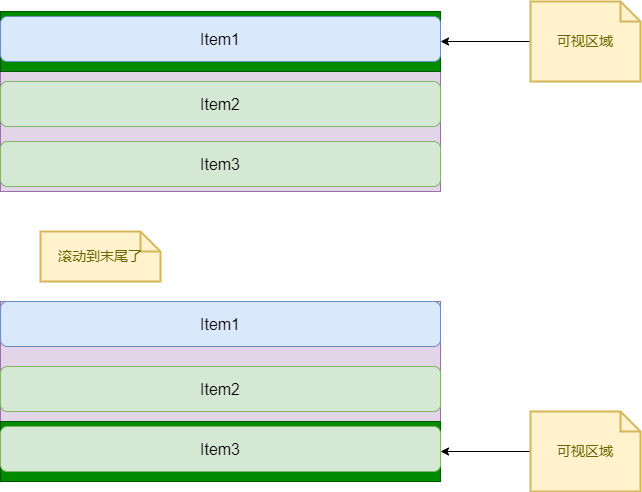

The diagram above was exported from draw.io. Its source (the exported page's mxGraphModel, read from the mxfile embedded in the PNG):
<mxGraphModel dx="1105" dy="662" grid="1" gridSize="10" guides="1" tooltips="1" connect="1" arrows="1" fold="1" page="1" pageScale="1" pageWidth="827" pageHeight="1169" math="0" shadow="0">
  <root>
    <mxCell id="0" />
    <mxCell id="1" parent="0" />
    <mxCell id="rtns_9ETjlaiQCNuYcsl-2" value="" style="rounded=0;whiteSpace=wrap;html=1;fillColor=#e1d5e7;strokeColor=#9673a6;" vertex="1" parent="1">
      <mxGeometry x="40" y="140" width="440" height="180" as="geometry" />
    </mxCell>
    <mxCell id="rtns_9ETjlaiQCNuYcsl-3" value="" style="rounded=0;whiteSpace=wrap;html=1;fillColor=#008a00;strokeColor=#005700;fontColor=#ffffff;" vertex="1" parent="1">
      <mxGeometry x="40" y="140" width="440" height="60" as="geometry" />
    </mxCell>
    <mxCell id="rtns_9ETjlaiQCNuYcsl-6" style="edgeStyle=orthogonalEdgeStyle;rounded=0;orthogonalLoop=1;jettySize=auto;html=1;entryX=1;entryY=0.5;entryDx=0;entryDy=0;" edge="1" parent="1" source="rtns_9ETjlaiQCNuYcsl-4" target="rtns_9ETjlaiQCNuYcsl-3">
      <mxGeometry relative="1" as="geometry" />
    </mxCell>
    <mxCell id="rtns_9ETjlaiQCNuYcsl-4" value="可视区域" style="shape=note;strokeWidth=2;fontSize=14;size=20;whiteSpace=wrap;html=1;fillColor=#fff2cc;strokeColor=#d6b656;fontColor=#666600;" vertex="1" parent="1">
      <mxGeometry x="570" y="130" width="110.00000000000001" height="80" as="geometry" />
    </mxCell>
    <mxCell id="rtns_9ETjlaiQCNuYcsl-7" value="Item1" style="rounded=1;whiteSpace=wrap;html=1;fontSize=16;fillColor=#dae8fc;strokeColor=#6c8ebf;" vertex="1" parent="1">
      <mxGeometry x="40" y="145" width="440" height="45" as="geometry" />
    </mxCell>
    <mxCell id="rtns_9ETjlaiQCNuYcsl-8" value="Item2" style="rounded=1;whiteSpace=wrap;html=1;fontSize=16;fillColor=#d5e8d4;strokeColor=#82b366;" vertex="1" parent="1">
      <mxGeometry x="40" y="210" width="440" height="45" as="geometry" />
    </mxCell>
    <mxCell id="rtns_9ETjlaiQCNuYcsl-9" value="Item3" style="rounded=1;whiteSpace=wrap;html=1;fontSize=16;fillColor=#d5e8d4;strokeColor=#82b366;" vertex="1" parent="1">
      <mxGeometry x="40" y="270" width="440" height="45" as="geometry" />
    </mxCell>
    <mxCell id="rtns_9ETjlaiQCNuYcsl-10" value="" style="rounded=0;whiteSpace=wrap;html=1;fillColor=#e1d5e7;strokeColor=#9673a6;" vertex="1" parent="1">
      <mxGeometry x="40" y="430" width="440" height="180" as="geometry" />
    </mxCell>
    <mxCell id="rtns_9ETjlaiQCNuYcsl-11" value="" style="rounded=0;whiteSpace=wrap;html=1;fillColor=#008a00;strokeColor=#005700;fontColor=#ffffff;" vertex="1" parent="1">
      <mxGeometry x="40" y="550" width="440" height="60" as="geometry" />
    </mxCell>
    <mxCell id="rtns_9ETjlaiQCNuYcsl-12" style="edgeStyle=orthogonalEdgeStyle;rounded=0;orthogonalLoop=1;jettySize=auto;html=1;entryX=1;entryY=0.5;entryDx=0;entryDy=0;" edge="1" parent="1" source="rtns_9ETjlaiQCNuYcsl-13" target="rtns_9ETjlaiQCNuYcsl-11">
      <mxGeometry relative="1" as="geometry" />
    </mxCell>
    <mxCell id="rtns_9ETjlaiQCNuYcsl-13" value="可视区域" style="shape=note;strokeWidth=2;fontSize=14;size=20;whiteSpace=wrap;html=1;fillColor=#fff2cc;strokeColor=#d6b656;fontColor=#666600;" vertex="1" parent="1">
      <mxGeometry x="570" y="540" width="110.00000000000001" height="80" as="geometry" />
    </mxCell>
    <mxCell id="rtns_9ETjlaiQCNuYcsl-14" value="Item1" style="rounded=1;whiteSpace=wrap;html=1;fontSize=16;fillColor=#dae8fc;strokeColor=#6c8ebf;" vertex="1" parent="1">
      <mxGeometry x="40" y="430" width="440" height="45" as="geometry" />
    </mxCell>
    <mxCell id="rtns_9ETjlaiQCNuYcsl-15" value="Item2" style="rounded=1;whiteSpace=wrap;html=1;fontSize=16;fillColor=#d5e8d4;strokeColor=#82b366;" vertex="1" parent="1">
      <mxGeometry x="40" y="495" width="440" height="45" as="geometry" />
    </mxCell>
    <mxCell id="rtns_9ETjlaiQCNuYcsl-16" value="Item3" style="rounded=1;whiteSpace=wrap;html=1;fontSize=16;fillColor=#d5e8d4;strokeColor=#82b366;" vertex="1" parent="1">
      <mxGeometry x="40" y="555" width="440" height="45" as="geometry" />
    </mxCell>
    <mxCell id="rtns_9ETjlaiQCNuYcsl-22" value="滚动到末尾了" style="shape=note;strokeWidth=2;fontSize=14;size=20;whiteSpace=wrap;html=1;fillColor=#fff2cc;strokeColor=#d6b656;fontColor=#666600;" vertex="1" parent="1">
      <mxGeometry x="80" y="360" width="120" height="50" as="geometry" />
    </mxCell>
  </root>
</mxGraphModel>